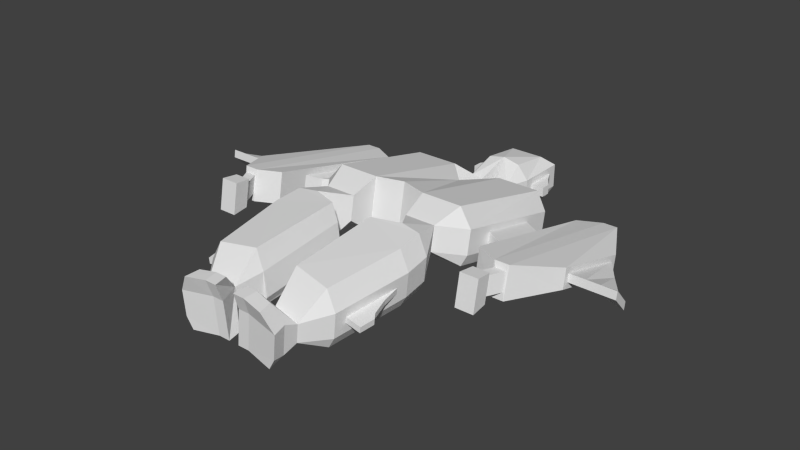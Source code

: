 # Source: hq.blend  (saved by Blender 2.64.2; exported with 4.5.12 LTS)
import bpy
from mathutils import Matrix  # noqa: F401  (used for matrix-valued properties, if any)

bpy.ops.wm.read_factory_settings(use_empty=True)
scene = bpy.context.scene
scene.name = 'Scene'

# ---- collections
col_collection_14 = bpy.data.collections.new('Collection 14'); scene.collection.children.link(col_collection_14)

# ---- world
world_world = bpy.data.worlds.new('World'); scene.world = world_world
world_world.color = (0.05088, 0.05088, 0.05088)
world_world.use_sun_shadow = False
world_world.sun_shadow_jitter_overblur = 0.0
world_world.cycles.sampling_method = 'MANUAL'
world_world.cycles.sample_map_resolution = 256

# ---- meshes
me_cube_001 = bpy.data.meshes.new('Cube.001')
me_cube_001.from_pydata([(2.455, 21.2, 0.0), (0.0, 21.2, 0.0), (2.455, 25.66, 0.0), (0.0, 25.66, 0.0), (2.838, 15.33, 0.3088), (8.086, 15.33, 0.3088), (2.838, 2.955, 3.205), (8.086, 2.955, 3.205), (4.546, -1.745, 2.99), (7.258, -2.079, 2.709), (1.69, -2.776, 3.089), (7.469, -4.815, 2.415), (1.825, -12.16, 2.256), (6.412, -12.82, 1.705), (2.231, -14.83, 3.199), (1.933, -16.16, 1.902), (4.334, -16.53, 1.592), (1.757, -17.49, 1.783), (4.608, -17.92, 1.427), (3.012, 21.2, 1.244), (0.0, 21.2, 1.244), (3.012, 26.52, 1.244), (0.0, 26.52, 1.244), (2.251, 18.54, 1.244), (0.8675, 18.54, 1.244), (2.838, 15.54, 1.478), (8.642, 15.54, 1.478), (2.838, 3.166, 4.374), (8.642, 3.166, 4.374), (3.171, 0.6305, 5.077), (6.447, 0.6305, 5.077), (4.668, -1.745, 4.17), (7.93, -2.145, 3.832), (1.399, -2.776, 4.268), (8.141, -4.882, 3.537), (7.084, -12.88, 2.827), (5.181, -15.26, 2.833), (4.953, -16.6, 2.215), (1.879, -17.49, 2.962), (5.28, -17.98, 2.55), (3.012, 21.2, 3.792), (0.0, 21.2, 3.792), (3.012, 26.52, 3.792), (0.0, 26.52, 3.792), (2.251, 18.54, 3.792), (0.8675, 18.54, 3.792), (2.838, 15.99, 3.964), (8.642, 15.99, 3.964), (2.838, 3.613, 6.86), (8.642, 3.613, 6.86), (3.171, 1.077, 7.564), (6.447, 1.077, 7.564), (4.928, -1.743, 6.678), (8.19, -2.144, 6.34), (1.658, -2.774, 6.777), (8.401, -4.88, 6.045), (7.344, -12.88, 5.336), (5.376, -15.26, 4.709), (5.265, -16.59, 5.223), (2.139, -17.49, 5.471), (5.54, -17.98, 5.058), (1.803, 21.2, 5.24), (0.0, 21.2, 5.635), (1.803, 25.52, 4.707), (0.0, 25.52, 4.707), (2.838, 16.31, 5.75), (7.433, 16.31, 5.75), (2.838, 3.934, 8.646), (7.191, 3.934, 8.646), (5.115, -1.742, 8.479), (7.183, -1.996, 8.265), (2.259, -2.773, 8.578), (7.394, -4.732, 7.97), (2.394, -12.16, 7.745), (6.337, -12.73, 7.26), (2.426, -14.83, 5.075), (2.427, -16.72, 7.34), (4.184, -17.01, 7.098), (2.251, -18.06, 7.222), (4.458, -18.4, 6.933), (8.082, -6.076, 4.39), (7.341, -11.69, 3.892), (8.144, -6.076, 4.981), (7.402, -11.69, 4.483), (8.308, -7.895, 4.186), (7.799, -11.74, 3.844), (8.369, -7.895, 4.777), (7.861, -11.74, 4.436), (8.55, -8.809, 4.072), (8.157, -11.79, 3.807), (8.611, -8.808, 4.663), (8.218, -11.79, 4.399), (8.824, -9.766, 3.95), (8.551, -11.84, 3.767), (8.886, -9.766, 4.541), (8.612, -11.84, 4.358), (9.267, -10.36, 3.85), (9.064, -11.9, 3.713), (9.328, -10.36, 4.441), (9.125, -11.9, 4.305), (3.012, 22.13, 2.002), (3.012, 25.59, 2.002), (3.012, 22.13, 3.034), (3.012, 25.59, 3.034), (4.449, 22.13, 2.002), (4.449, 23.15, 2.002), (4.449, 22.13, 3.034), (4.449, 23.15, 3.034), (3.687, 24.23, 3.034), (3.687, 22.13, 3.034), (3.687, 24.23, 2.002), (3.687, 22.13, 2.002), (0.0, 12.36, 0.3088), (0.0, 3.756, 3.205), (0.0, 12.57, 1.478), (0.0, 3.967, 4.374), (0.0, 13.02, 3.964), (0.0, 4.414, 6.86), (0.0, 13.34, 5.75), (0.0, 4.735, 8.646), (8.642, 12.56, 2.823), (8.642, 6.37, 4.271), (8.642, 12.78, 4.067), (8.642, 6.594, 5.515), (11.12, 11.08, 2.823), (11.12, 4.898, 4.271), (11.12, 11.31, 4.067), (11.12, 5.122, 5.515), (11.94, 12.58, 2.151), (11.94, 3.296, 4.323), (11.94, 12.91, 4.015), (11.94, 3.631, 6.188), (11.94, 15.83, 0.6812), (11.94, -0.2035, 4.434), (11.94, 16.41, 3.904), (11.94, 0.3758, 7.657), (14.29, 16.93, 0.6812), (14.29, -1.39, 4.434), (14.29, 17.6, 3.904), (14.29, -0.7277, 7.657), (15.79, 16.93, 0.6812), (15.79, -1.39, 4.434), (15.79, 17.6, 3.904), (15.79, -0.7277, 7.657), (18.51, 12.29, 1.961), (18.51, 3.603, 4.337), (18.51, 12.6, 4.001), (18.51, 3.917, 6.377), (18.51, 11.79, 2.729), (18.51, 4.288, 4.782), (18.51, 11.92, 3.557), (18.51, 4.415, 5.609), (20.22, 9.38, 2.729), (20.22, 4.288, 4.782), (20.22, 9.508, 3.557), (20.22, 4.415, 5.609), (21.62, 7.548, 2.729), (21.62, 4.288, 4.782), (21.62, 7.675, 3.557), (21.62, 4.415, 5.609), (22.99, 6.402, 2.729), (23.24, 4.288, 4.782), (22.99, 6.529, 3.557), (23.24, 4.415, 5.609), (14.47, -1.269, 5.194), (14.47, -0.9231, 7.076), (15.61, -1.269, 5.194), (15.61, -0.9231, 7.076), (13.74, -2.749, 5.194), (13.74, -2.403, 7.076), (14.88, -2.749, 5.194), (14.88, -2.403, 7.076), (13.46, -3.169, 4.723), (13.46, -2.65, 7.546), (15.17, -3.169, 4.723), (15.17, -2.65, 7.546), (13.35, -4.908, 4.556), (13.35, -4.328, 7.714), (15.27, -4.908, 4.556), (15.27, -4.328, 7.714), (1.658, -12.2, 5.695), (0.7313, -16.16, 1.902), (0.5551, -17.49, 1.783), (0.6773, -17.49, 2.962), (0.9373, -17.49, 5.471), (1.399, -12.18, 3.186), (1.225, -16.72, 7.34), (1.049, -18.06, 7.222)], [], [(2, 0, 1, 3), (49, 51, 30, 28), (57, 58, 37, 36), (36, 37, 16), (30, 32, 9), (34, 35, 13, 11), (27, 6, 29), (0, 23, 24, 1), (0, 2, 21, 19), (37, 39, 18, 16), (6, 7, 30, 29), (24, 20, 1), (13, 35, 36), (8, 10, 33, 31), (5, 23, 26), (32, 34, 11, 9), (7, 28, 30), (23, 0, 19), (17, 18, 39, 38), (40, 42, 63, 61), (65, 67, 68, 66), (82, 83, 87, 86), (29, 31, 52, 50), (24, 25, 46, 45), (102, 100, 111, 109), (58, 60, 39, 37), (51, 53, 32, 30), (44, 47, 26, 23), (38, 39, 60, 59), (56, 57, 36, 35), (31, 33, 54, 52), (20, 24, 45, 41), (53, 55, 34, 32), (27, 29, 50, 48), (23, 19, 40, 44), (63, 64, 62, 61), (65, 45, 46), (62, 41, 45), (77, 79, 60, 58), (48, 50, 67), (44, 61, 62, 45), (59, 60, 79, 78), (76, 78, 79, 77), (52, 54, 71, 69), (66, 68, 49, 47), (61, 44, 40), (70, 72, 55, 53), (44, 66, 47), (77, 57, 75, 76), (50, 52, 69), (72, 74, 56, 55), (4, 24, 23, 5), (24, 4, 25), (31, 29, 8), (29, 30, 9, 8), (51, 70, 53), (68, 51, 49), (68, 67, 50, 51), (74, 57, 56), (57, 77, 58), (74, 73, 75, 57), (70, 69, 71, 72), (72, 71, 73, 74), (15, 16, 18, 17), (36, 14, 12, 13), (36, 16, 15, 14), (8, 9, 11, 13, 12, 10), (4, 5, 7, 6), (80, 81, 35, 34), (83, 82, 55, 56), (81, 83, 56, 35), (82, 80, 34, 55), (88, 89, 85, 84), (83, 81, 85, 87), (80, 82, 86, 84), (84, 85, 81, 80), (88, 90, 94, 92), (86, 87, 91, 90), (87, 85, 89, 91), (84, 86, 90, 88), (92, 94, 98, 96), (92, 93, 89, 88), (90, 91, 95, 94), (91, 89, 93, 95), (98, 99, 97, 96), (96, 97, 93, 92), (94, 95, 99, 98), (95, 93, 97, 99), (109, 111, 104, 106), (111, 110, 105, 104), (106, 107, 108, 109), (106, 104, 105, 107), (101, 103, 108, 110), (109, 108, 103, 102), (100, 101, 110, 111), (110, 108, 107, 105), (101, 100, 19, 21), (102, 103, 42, 40), (103, 101, 21, 42), (100, 102, 40, 19), (63, 42, 43, 64), (5, 26, 28, 7), (118, 119, 67, 65), (46, 25, 114, 116), (119, 117, 48, 67), (116, 118, 65, 46), (4, 6, 113, 112), (25, 4, 112, 114), (27, 48, 117, 115), (6, 27, 115, 113), (45, 65, 66, 44), (51, 50, 69, 70), (121, 123, 49, 28), (122, 120, 26, 47), (47, 49, 123, 122), (120, 121, 28, 26), (122, 123, 127, 126), (125, 127, 123, 121), (126, 124, 120, 122), (124, 125, 121, 120), (128, 129, 125, 124), (126, 127, 131, 130), (129, 131, 127, 125), (130, 128, 124, 126), (134, 132, 128, 130), (132, 133, 129, 128), (130, 131, 135, 134), (133, 135, 131, 129), (137, 139, 135, 133), (138, 136, 132, 134), (136, 137, 133, 132), (134, 135, 139, 138), (166, 167, 171, 170), (142, 140, 136, 138), (140, 141, 137, 136), (138, 139, 143, 142), (142, 143, 147, 146), (145, 147, 143, 141), (146, 144, 140, 142), (144, 145, 141, 140), (154, 152, 148, 150), (148, 149, 145, 144), (151, 150, 146, 147), (149, 151, 147, 145), (150, 148, 144, 146), (158, 156, 152, 154), (152, 153, 149, 148), (150, 151, 155, 154), (153, 155, 151, 149), (161, 163, 159, 157), (156, 157, 153, 152), (154, 155, 159, 158), (157, 159, 155, 153), (162, 160, 156, 158), (160, 161, 157, 156), (158, 159, 163, 162), (160, 162, 163, 161), (164, 165, 139, 137), (167, 166, 141, 143), (165, 167, 143, 139), (166, 164, 137, 141), (172, 173, 169, 168), (167, 165, 169, 171), (164, 166, 170, 168), (168, 169, 165, 164), (172, 174, 178, 176), (170, 171, 175, 174), (171, 169, 173, 175), (168, 170, 174, 172), (178, 179, 177, 176), (176, 177, 173, 172), (174, 175, 179, 178), (175, 173, 177, 179), (42, 21, 22, 43), (21, 2, 3, 22), (183, 182, 17, 38), (38, 59, 184, 183), (15, 17, 182, 181), (71, 54, 180, 73), (186, 187, 78, 76), (14, 181, 182, 183, 184, 187, 186, 75), (187, 184, 59, 78), (75, 186, 76), (14, 15, 181), (54, 33, 185, 180), (33, 10, 12, 185), (14, 75, 73, 180, 185, 12)])
me_cube_001.use_remesh_preserve_volume = False
me_cube_001.use_remesh_preserve_attributes = False
me_cube_001.use_mirror_vertex_groups = False
me_cube_001.update()

# ---- objects
ob_cube = bpy.data.objects.new('Cube', me_cube_001)

# ---- transforms, parenting, visibility, modifiers, constraints
ob_cube.location = (0.0, 0.0, 0.0)
ob_cube.lineart.crease_threshold = 0.0
_m = ob_cube.modifiers.new('Mirror', 'MIRROR')

# ---- collection membership
col_collection_14.objects.link(ob_cube)

# ---- scene / render settings (as saved in the file)
scene.frame_start = 1; scene.frame_end = 250; scene.frame_set(0)
scene.render.engine = 'BLENDER_EEVEE_NEXT'
scene.render.image_settings.color_mode = 'RGB'
scene.render.image_settings.compression = 90
scene.render.resolution_percentage = 50
scene.render.dither_intensity = 0.0
scene.render.bake_margin = 2
scene.render.bake_bias = 0.0
scene.cycles.use_denoising = False
scene.cycles.samples = 10
scene.cycles.sampling_pattern = 'TABULATED_SOBOL'
scene.cycles.light_sampling_threshold = 0.0
scene.cycles.use_adaptive_sampling = False
scene.cycles.use_light_tree = False
scene.cycles.blur_glossy = 0.0
scene.cycles.volume_bounces = 1
scene.cycles.pixel_filter_type = 'GAUSSIAN'
scene.cycles.sample_clamp_indirect = 0.0
scene.view_settings.view_transform = 'Standard'
bpy.context.view_layer.update()

# ---- added for rendering (the .blend has no active camera and no usable light): camera, sun
cam_auto = bpy.data.cameras.new('AutoCamera')
cam_auto.lens = 50.0
cam_auto.sensor_width = 36.0
cam_auto.clip_end = 1059.0
ob_auto_camera = bpy.data.objects.new('AutoCamera', cam_auto)
scene.collection.objects.link(ob_auto_camera)
ob_auto_camera.location = (60.3421, -68.3513, 52.5966)
ob_auto_camera.rotation_euler = (1.09748, -7.21219e-08, 0.694738)
scene.camera = ob_auto_camera
light_auto_sun = bpy.data.lights.new('AutoSun', 'SUN')
light_auto_sun.energy = 3.0
light_auto_sun.angle = 0.0523599
ob_auto_sun = bpy.data.objects.new('AutoSun', light_auto_sun)
scene.collection.objects.link(ob_auto_sun)
ob_auto_sun.rotation_euler = (0.872665, 0.174533, 0.523599)
bpy.context.view_layer.update()
